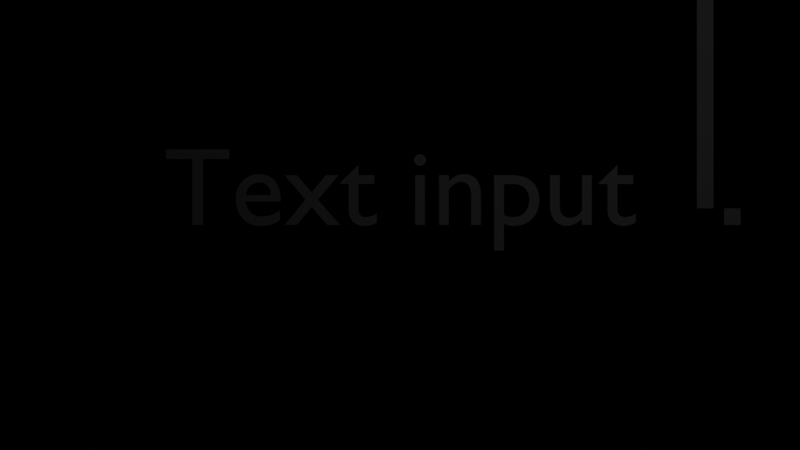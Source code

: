 # Source: f1_10928_autosave.blend  (saved by Blender 2.80.74; exported with 4.5.12 LTS)
import bpy
from mathutils import Matrix  # noqa: F401  (used for matrix-valued properties, if any)

bpy.ops.wm.read_factory_settings(use_empty=True)
scene = bpy.context.scene
scene.name = 'Scene'

# ---- cameras
cam_mycamdata = bpy.data.cameras.new('MyCamData')

# ---- lights
light_mylightdata = bpy.data.lights.new('MyLightData', 'POINT')
light_mylightdata.transmission_factor = 0.0
light_mylightdata.shadow_soft_size = 0.25
light_mylightdata.shadow_maximum_resolution = 0.006
light_mylightdata.use_absolute_resolution = True

# ---- meshes
me_meshdata_p1c1 = bpy.data.meshes.new('meshData_P1C1')
me_meshdata_p1c1.from_pydata([(0.0, 0.0, 0.0), (0.0, 0.15, 0.0), (0.15, 0.15, 0.0), (0.15, 0.0, 0.0)], [], [(0, 1, 2, 3)])
me_meshdata_p1c1.use_remesh_preserve_volume = False
me_meshdata_p1c1.use_remesh_preserve_attributes = False
me_meshdata_p1c1.use_mirror_vertex_groups = False
me_meshdata_p1c1.update()
me_meshdata_p1 = bpy.data.meshes.new('meshData_P1')
me_meshdata_p1.from_pydata([(0.0, 0.15, 0.0), (0.0, 8.35, 0.0), (0.15, 8.35, 0.0), (0.15, 0.15, 0.0)], [], [(0, 1, 2, 3)])
me_meshdata_p1.use_remesh_preserve_volume = False
me_meshdata_p1.use_remesh_preserve_attributes = False
me_meshdata_p1.use_mirror_vertex_groups = False
me_meshdata_p1.update()
me_meshdata_p1c2 = bpy.data.meshes.new('meshData_P1C2')
me_meshdata_p1c2.from_pydata([(0.0, 8.35, 0.0), (0.0, 8.5, 0.0), (0.15, 8.5, 0.0), (0.15, 8.35, 0.0)], [], [(0, 1, 2, 3)])
me_meshdata_p1c2.use_remesh_preserve_volume = False
me_meshdata_p1c2.use_remesh_preserve_attributes = False
me_meshdata_p1c2.use_mirror_vertex_groups = False
me_meshdata_p1c2.update()

# ---- curves / text
txt_mytextdata = bpy.data.curves.new('MyTextData', 'FONT')
txt_mytextdata.dimensions = '2D'
txt_mytextdata.body = 'Text input'
txt_mytextdata.use_path_clamp = True
txt_mytextdata.align_x = 'CENTER'

# ---- objects
ob_meshobject_p1c1 = bpy.data.objects.new('meshObject_P1C1', me_meshdata_p1c1)
ob_meshobject_p1 = bpy.data.objects.new('meshObject_P1', me_meshdata_p1)
ob_meshobject_p1c2 = bpy.data.objects.new('meshObject_P1C2', me_meshdata_p1c2)
ob_mytextobject = bpy.data.objects.new('MyTextObject', txt_mytextdata)
ob_mylightobject = bpy.data.objects.new('MyLightObject', light_mylightdata)
ob_mycamobject = bpy.data.objects.new('MyCamObject', cam_mycamdata)

# ---- transforms, parenting, visibility, modifiers, constraints
ob_meshobject_p1c1.location = (2.916, 0.0, 0.0)
ob_meshobject_p1c1.lineart.crease_threshold = 0.0
ob_meshobject_p1.location = (2.672, 0.0, 0.0)
ob_meshobject_p1.lineart.crease_threshold = 0.0
ob_meshobject_p1c2.location = (2.811, 0.0, 0.0)
ob_meshobject_p1c2.lineart.crease_threshold = 0.0
ob_mytextobject.location = (0.0, 0.0, 0.0)
ob_mytextobject.lineart.crease_threshold = 0.0
ob_mylightobject.location = (2.0, 2.0, 5.0)
ob_mylightobject.lineart.crease_threshold = 0.0
ob_mycamobject.location = (0.0, 0.0, 10.0)
ob_mycamobject.lineart.crease_threshold = 0.0

# ---- collection membership
scene.collection.objects.link(ob_meshobject_p1c1)
scene.collection.objects.link(ob_meshobject_p1)
scene.collection.objects.link(ob_meshobject_p1c2)
scene.collection.objects.link(ob_mytextobject)
scene.collection.objects.link(ob_mylightobject)
scene.collection.objects.link(ob_mycamobject)

# ---- scene / render settings (as saved in the file)
scene.camera = ob_mycamobject
scene.frame_start = 1; scene.frame_end = 250; scene.frame_set(1)
scene.render.engine = 'BLENDER_EEVEE_NEXT'
scene.cycles.use_denoising = False
scene.cycles.samples = 128
scene.cycles.sampling_pattern = 'TABULATED_SOBOL'
scene.cycles.use_adaptive_sampling = False
scene.cycles.use_light_tree = False
scene.view_settings.view_transform = 'Filmic'
bpy.context.view_layer.update()
